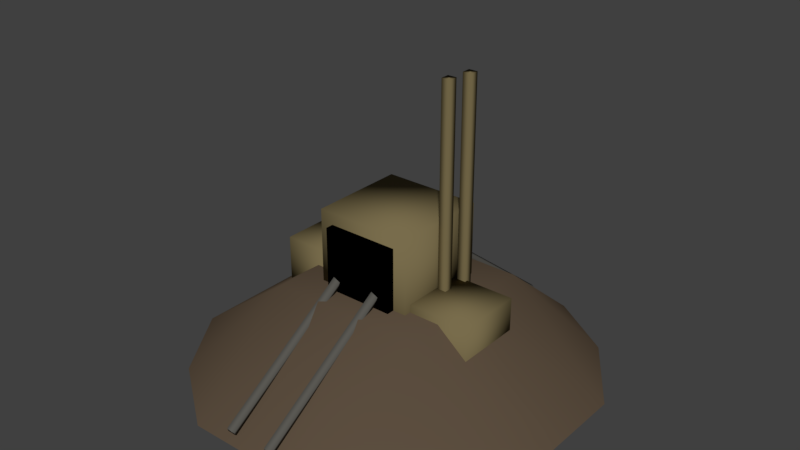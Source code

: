 # Source: Mine.blend  (saved by Blender 2.78.0; exported with 4.5.12 LTS)
import bpy
from mathutils import Matrix  # noqa: F401  (used for matrix-valued properties, if any)

bpy.ops.wm.read_factory_settings(use_empty=True)
scene = bpy.context.scene
scene.name = 'Scene'

# ---- collections
col_collection_1 = bpy.data.collections.new('Collection 1'); scene.collection.children.link(col_collection_1)

# ---- materials (node trees are filled in below, after node groups)
mat_material_005 = bpy.data.materials.new('Material.005')
mat_material_005.alpha_threshold = 0.0
mat_material_005.use_transparent_shadow = False
mat_material_005.diffuse_color = (0.1025, 0.09851, 0.08715, 1.0)
mat_material_005.specular_color = (0.196, 0.1615, 0.1103)
mat_material_005.roughness = 0.5
mat_material_003 = bpy.data.materials.new('Material.003')
mat_material_003.alpha_threshold = 0.0
mat_material_003.use_transparent_shadow = False
mat_material_003.diffuse_color = (0.1902, 0.1515, 0.07286, 1.0)
mat_material_003.specular_color = (0.196, 0.1615, 0.1103)
mat_material_003.roughness = 0.5
mat_material_004 = bpy.data.materials.new('Material.004')
mat_material_004.alpha_threshold = 0.0
mat_material_004.use_transparent_shadow = False
mat_material_004.diffuse_color = (0.0, 0.0, 0.0, 1.0)
mat_material_004.specular_color = (0.0, 0.0, 0.0)
mat_material_004.roughness = 0.5
mat_material_002 = bpy.data.materials.new('Material.002')
mat_material_002.alpha_threshold = 0.0
mat_material_002.use_transparent_shadow = False
mat_material_002.diffuse_color = (0.1107, 0.07905, 0.05194, 1.0)
mat_material_002.specular_color = (0.3343, 0.2974, 0.2014)
mat_material_002.roughness = 0.5

# ---- material node trees

# ---- world
world_world = bpy.data.worlds.new('World'); scene.world = world_world
world_world.color = (0.05088, 0.05088, 0.05088)
world_world.use_sun_shadow = False
world_world.sun_shadow_jitter_overblur = 0.0
world_world.cycles.sampling_method = 'MANUAL'

# ---- meshes
me_cube_009 = bpy.data.meshes.new('Cube.009')
me_cube_009.from_pydata([(-1.0, -1.0, -1.0), (-1.0, -1.0, 1.0), (-1.0, 1.0, -1.0), (-1.0, 1.0, 1.0), (1.0, -1.0, -1.0), (1.0, -1.0, 1.0), (1.0, 1.0, -1.0), (1.0, 1.0, 1.0)], [], [(0, 1, 3, 2), (2, 3, 7, 6), (6, 7, 5, 4), (4, 5, 1, 0), (2, 6, 4, 0), (7, 3, 1, 5)])
me_cube_009.polygons.foreach_set('use_smooth', [True] * 6)
me_cube_009.materials.append(mat_material_005)
me_cube_009.use_remesh_preserve_volume = False
me_cube_009.use_remesh_preserve_attributes = False
me_cube_009.use_mirror_vertex_groups = False
me_cube_009.update()
me_cube_008 = bpy.data.meshes.new('Cube.008')
me_cube_008.from_pydata([(-1.0, -1.0, -1.0), (-1.0, -1.0, 1.0), (-1.0, 1.0, -1.0), (-1.0, 1.0, 1.0), (1.0, -1.0, -1.0), (1.0, -1.0, 1.0), (1.0, 1.0, -1.0), (1.0, 1.0, 1.0)], [], [(0, 1, 3, 2), (2, 3, 7, 6), (6, 7, 5, 4), (4, 5, 1, 0), (2, 6, 4, 0), (7, 3, 1, 5)])
me_cube_008.polygons.foreach_set('use_smooth', [True] * 6)
me_cube_008.materials.append(mat_material_005)
me_cube_008.use_remesh_preserve_volume = False
me_cube_008.use_remesh_preserve_attributes = False
me_cube_008.use_mirror_vertex_groups = False
me_cube_008.update()
me_cube_007 = bpy.data.meshes.new('Cube.007')
me_cube_007.from_pydata([(-1.0, -1.0, -1.0), (-1.0, -1.0, 1.0), (-1.0, 1.0, -1.0), (-1.0, 1.0, 1.0), (1.0, -1.0, -1.0), (1.0, -1.0, 1.0), (1.0, 1.0, -1.0), (1.0, 1.0, 1.0)], [], [(0, 1, 3, 2), (2, 3, 7, 6), (6, 7, 5, 4), (4, 5, 1, 0), (2, 6, 4, 0), (7, 3, 1, 5)])
me_cube_007.polygons.foreach_set('use_smooth', [True] * 6)
me_cube_007.materials.append(mat_material_003)
me_cube_007.use_remesh_preserve_volume = False
me_cube_007.use_remesh_preserve_attributes = False
me_cube_007.use_mirror_vertex_groups = False
me_cube_007.update()
me_cube_006 = bpy.data.meshes.new('Cube.006')
me_cube_006.from_pydata([(-1.0, -1.0, -1.0), (-1.0, -1.0, 1.0), (-1.0, 1.0, -1.0), (-1.0, 1.0, 1.0), (1.0, -1.0, -1.0), (1.0, -1.0, 1.0), (1.0, 1.0, -1.0), (1.0, 1.0, 1.0)], [], [(0, 1, 3, 2), (2, 3, 7, 6), (6, 7, 5, 4), (4, 5, 1, 0), (2, 6, 4, 0), (7, 3, 1, 5)])
me_cube_006.polygons.foreach_set('use_smooth', [True] * 6)
me_cube_006.materials.append(mat_material_003)
me_cube_006.use_remesh_preserve_volume = False
me_cube_006.use_remesh_preserve_attributes = False
me_cube_006.use_mirror_vertex_groups = False
me_cube_006.update()
me_cube_005 = bpy.data.meshes.new('Cube.005')
me_cube_005.from_pydata([(-1.0, -1.0, -1.0), (-1.0, -1.0, 1.0), (-1.0, 1.0, -1.0), (-1.0, 1.0, 1.0), (1.0, -1.0, -1.0), (1.0, -1.0, 1.0), (1.0, 1.0, -1.0), (1.0, 1.0, 1.0)], [], [(0, 1, 3, 2), (2, 3, 7, 6), (6, 7, 5, 4), (4, 5, 1, 0), (2, 6, 4, 0), (7, 3, 1, 5)])
me_cube_005.polygons.foreach_set('use_smooth', [True] * 6)
me_cube_005.materials.append(mat_material_005)
me_cube_005.use_remesh_preserve_volume = False
me_cube_005.use_remesh_preserve_attributes = False
me_cube_005.use_mirror_vertex_groups = False
me_cube_005.update()
me_cube_004 = bpy.data.meshes.new('Cube.004')
me_cube_004.from_pydata([(-1.0, -1.0, -1.0), (-1.0, -1.0, 1.0), (-1.0, 1.0, -1.0), (-1.0, 1.0, 1.0), (1.0, -1.0, -1.0), (1.0, -1.0, 1.0), (1.0, 1.0, -1.0), (1.0, 1.0, 1.0)], [], [(0, 1, 3, 2), (2, 3, 7, 6), (6, 7, 5, 4), (4, 5, 1, 0), (2, 6, 4, 0), (7, 3, 1, 5)])
me_cube_004.polygons.foreach_set('use_smooth', [True] * 6)
me_cube_004.materials.append(mat_material_005)
me_cube_004.use_remesh_preserve_volume = False
me_cube_004.use_remesh_preserve_attributes = False
me_cube_004.use_mirror_vertex_groups = False
me_cube_004.update()
me_cube_003 = bpy.data.meshes.new('Cube.003')
me_cube_003.from_pydata([(-1.0, -1.0, -1.0), (-1.0, -1.0, 1.0), (-1.0, 1.0, -1.0), (-1.0, 1.0, 1.0), (1.0, -1.0, -1.0), (1.0, -1.0, 1.0), (1.0, 1.0, -1.0), (1.0, 1.0, 1.0)], [], [(0, 1, 3, 2), (2, 3, 7, 6), (6, 7, 5, 4), (4, 5, 1, 0), (2, 6, 4, 0), (7, 3, 1, 5)])
me_cube_003.polygons.foreach_set('use_smooth', [True] * 6)
me_cube_003.materials.append(mat_material_003)
me_cube_003.use_remesh_preserve_volume = False
me_cube_003.use_remesh_preserve_attributes = False
me_cube_003.use_mirror_vertex_groups = False
me_cube_003.update()
me_cube_002 = bpy.data.meshes.new('Cube.002')
me_cube_002.from_pydata([(-1.0, -1.0, -1.0), (-1.0, -1.0, 1.0), (-1.0, 1.0, -1.0), (-1.0, 1.0, 1.0), (1.0, -1.0, -1.0), (1.0, -1.0, 1.0), (1.0, 1.0, -1.0), (1.0, 1.0, 1.0)], [], [(0, 1, 3, 2), (2, 3, 7, 6), (6, 7, 5, 4), (4, 5, 1, 0), (2, 6, 4, 0), (7, 3, 1, 5)])
me_cube_002.polygons.foreach_set('use_smooth', [True] * 6)
me_cube_002.materials.append(mat_material_003)
me_cube_002.use_remesh_preserve_volume = False
me_cube_002.use_remesh_preserve_attributes = False
me_cube_002.use_mirror_vertex_groups = False
me_cube_002.update()
me_cube_001 = bpy.data.meshes.new('Cube.001')
me_cube_001.from_pydata([(-1.0, -1.0, -1.0), (-1.0, -1.0, 1.0), (-1.0, 1.0, -1.0), (-1.0, 1.0, 1.0), (1.0, -1.0, -1.0), (1.0, -1.0, 1.0), (1.0, 1.0, -1.0), (1.0, 1.0, 1.0)], [], [(0, 1, 3, 2), (2, 3, 7, 6), (6, 7, 5, 4), (4, 5, 1, 0), (2, 6, 4, 0), (7, 3, 1, 5)])
me_cube_001.polygons.foreach_set('use_smooth', [True] * 6)
me_cube_001.materials.append(mat_material_004)
me_cube_001.use_remesh_preserve_volume = False
me_cube_001.use_remesh_preserve_attributes = False
me_cube_001.use_mirror_vertex_groups = False
me_cube_001.update()
me_cube = bpy.data.meshes.new('Cube')
me_cube.from_pydata([(-1.0, -1.0, -1.0), (-1.0, -1.0, 1.0), (-1.0, 1.0, -1.0), (-1.0, 1.0, 1.0), (1.0, -1.0, -1.0), (1.0, -1.0, 1.0), (1.0, 1.0, -1.0), (1.0, 1.0, 1.0)], [], [(0, 1, 3, 2), (2, 3, 7, 6), (6, 7, 5, 4), (4, 5, 1, 0), (2, 6, 4, 0), (7, 3, 1, 5)])
me_cube.polygons.foreach_set('use_smooth', [True] * 6)
me_cube.materials.append(mat_material_003)
me_cube.use_remesh_preserve_volume = False
me_cube.use_remesh_preserve_attributes = False
me_cube.use_mirror_vertex_groups = False
me_cube.update()
me_plane_004 = bpy.data.meshes.new('Plane.004')
me_plane_004.from_pydata([(-0.9343, -0.9441, -0.3457), (0.9041, -0.9441, -0.3457), (-0.9343, 0.8943, -0.3457), (0.9041, 0.8943, -0.3457), (-1.225, -0.02809, -0.3142), (0.007447, -1.291, -0.3478), (1.224, -0.02687, -0.3802), (-0.003428, 1.192, -0.3473), (-0.01005, -0.0138, 0.2209), (-1.225, -0.4877, -0.3142), (0.467, -1.291, -0.3478), (1.224, 0.4327, -0.3802), (-0.463, 1.192, -0.3473), (-1.225, 0.4315, -0.3142), (-0.4521, -1.291, -0.3478), (1.224, -0.4865, -0.3802), (0.4562, 1.192, -0.3473), (-0.01005, 0.4862, 0.2209), (-0.01005, -0.5138, 0.2209), (-0.5101, -0.0138, 0.2209), (0.4899, -0.0138, 0.2209), (0.4899, -0.5138, 0.2209), (-0.5101, -0.5138, 0.2209), (-0.5101, 0.4862, 0.2209), (0.4899, 0.4862, 0.2209)], [], [(24, 11, 3, 16), (23, 17, 7, 12), (22, 18, 8, 19), (21, 15, 6, 20), (18, 21, 20, 8), (5, 10, 21, 18), (10, 1, 15, 21), (9, 22, 19, 4), (0, 14, 22, 9), (14, 5, 18, 22), (13, 23, 12, 2), (4, 19, 23, 13), (19, 8, 17, 23), (17, 24, 16, 7), (8, 20, 24, 17), (20, 6, 11, 24)])
me_plane_004.polygons.foreach_set('use_smooth', [True] * 16)
me_plane_004.materials.append(mat_material_002)
me_plane_004.use_remesh_preserve_volume = False
me_plane_004.use_remesh_preserve_attributes = False
me_plane_004.use_mirror_vertex_groups = False
me_plane_004.update()

# ---- objects
ob_cube_009 = bpy.data.objects.new('Cube.009', me_cube_009)
ob_cube_008 = bpy.data.objects.new('Cube.008', me_cube_008)
ob_cube_007 = bpy.data.objects.new('Cube.007', me_cube_007)
ob_cube_006 = bpy.data.objects.new('Cube.006', me_cube_006)
ob_cube_005 = bpy.data.objects.new('Cube.005', me_cube_005)
ob_cube_004 = bpy.data.objects.new('Cube.004', me_cube_004)
ob_cube_003 = bpy.data.objects.new('Cube.003', me_cube_003)
ob_cube_002 = bpy.data.objects.new('Cube.002', me_cube_002)
ob_cube_001 = bpy.data.objects.new('Cube.001', me_cube_001)
ob_cube = bpy.data.objects.new('Cube', me_cube)
ob_plane = bpy.data.objects.new('Plane', me_plane_004)

# ---- transforms, parenting, visibility, modifiers, constraints
ob_cube_009.location = (0.01268, 0.3794, -0.0969)
ob_cube_009.rotation_euler = (0.4101, -0.8379, 0.9973)
ob_cube_009.scale = (0.01044, 0.01044, 0.2476)
ob_cube_009.lineart.crease_threshold = 0.0
ob_cube_008.location = (0.1279, 0.3726, -0.0862)
ob_cube_008.rotation_euler = (0.4101, -0.8379, 0.9973)
ob_cube_008.scale = (0.01044, 0.01044, 0.2476)
ob_cube_008.lineart.crease_threshold = 0.0
ob_cube_007.location = (0.2853, -0.0338, -0.0502)
ob_cube_007.scale = (0.102, 0.102, 0.102)
ob_cube_007.lineart.crease_threshold = 0.0
ob_cube_006.location = (-0.1876, 6.531e-06, -0.02058)
ob_cube_006.scale = (0.102, 0.102, 0.102)
ob_cube_006.lineart.crease_threshold = 0.0
ob_cube_005.location = (0.1116, -0.3749, -0.05624)
ob_cube_005.rotation_euler = (2.603, -0.9368, -0.8987)
ob_cube_005.scale = (0.01149, 0.01149, 0.2724)
ob_cube_005.lineart.crease_threshold = 0.0
ob_cube_004.location = (-0.02603, -0.3744, -0.06027)
ob_cube_004.rotation_euler = (2.603, -0.9368, -0.8987)
ob_cube_004.scale = (0.01149, 0.01149, 0.2724)
ob_cube_004.lineart.crease_threshold = 0.0
ob_cube_003.location = (0.2232, 0.07142, 0.3421)
ob_cube_003.scale = (0.01349, 0.01349, 0.3199)
ob_cube_003.lineart.crease_threshold = 0.0
ob_cube_002.location = (0.215, -0.006869, 0.3453)
ob_cube_002.scale = (0.01349, 0.01349, 0.3199)
ob_cube_002.lineart.crease_threshold = 0.0
ob_cube_001.location = (0.04689, -0.00438, 0.1076)
ob_cube_001.scale = (0.1093, 0.1765, 0.1099)
ob_cube_001.lineart.crease_threshold = 0.0
ob_cube.location = (0.0468, -0.006649, 0.1034)
ob_cube.scale = (0.1501, 0.1501, 0.1501)
ob_cube.lineart.crease_threshold = 0.0
ob_plane.location = (0.06339, -0.01272, -0.07544)
ob_plane.scale = (0.467, 0.467, 0.467)
ob_plane.lineart.crease_threshold = 0.0

# ---- collection membership
col_collection_1.objects.link(ob_cube_009)
col_collection_1.objects.link(ob_cube_008)
col_collection_1.objects.link(ob_cube_007)
col_collection_1.objects.link(ob_cube_006)
col_collection_1.objects.link(ob_cube_005)
col_collection_1.objects.link(ob_cube_004)
col_collection_1.objects.link(ob_cube_003)
col_collection_1.objects.link(ob_cube_002)
col_collection_1.objects.link(ob_cube_001)
col_collection_1.objects.link(ob_cube)
col_collection_1.objects.link(ob_plane)

# ---- scene / render settings (as saved in the file)
scene.frame_start = 1; scene.frame_end = 250; scene.frame_set(1)
scene.render.engine = 'BLENDER_EEVEE_NEXT'
scene.render.resolution_percentage = 50
scene.render.dither_intensity = 0.0
scene.cycles.use_denoising = False
scene.cycles.samples = 128
scene.cycles.sampling_pattern = 'TABULATED_SOBOL'
scene.cycles.light_sampling_threshold = 0.0
scene.cycles.use_adaptive_sampling = False
scene.cycles.use_light_tree = False
scene.cycles.blur_glossy = 0.0
scene.cycles.sample_clamp_indirect = 0.0
scene.view_settings.view_transform = 'Standard'
bpy.context.view_layer.update()

# ---- added for rendering (the .blend has no active camera and no usable light): camera, sun
cam_auto = bpy.data.cameras.new('AutoCamera')
cam_auto.lens = 50.0
cam_auto.sensor_width = 36.0
cam_auto.clip_end = 1000.0
ob_auto_camera = bpy.data.objects.new('AutoCamera', cam_auto)
scene.collection.objects.link(ob_auto_camera)
ob_auto_camera.location = (1.81937, -2.12458, 1.60801)
ob_auto_camera.rotation_euler = (1.09748, -7.21219e-08, 0.694738)
scene.camera = ob_auto_camera
light_auto_sun = bpy.data.lights.new('AutoSun', 'SUN')
light_auto_sun.energy = 3.0
light_auto_sun.angle = 0.0523599
ob_auto_sun = bpy.data.objects.new('AutoSun', light_auto_sun)
scene.collection.objects.link(ob_auto_sun)
ob_auto_sun.rotation_euler = (0.872665, 0.174533, 0.523599)
bpy.context.view_layer.update()
